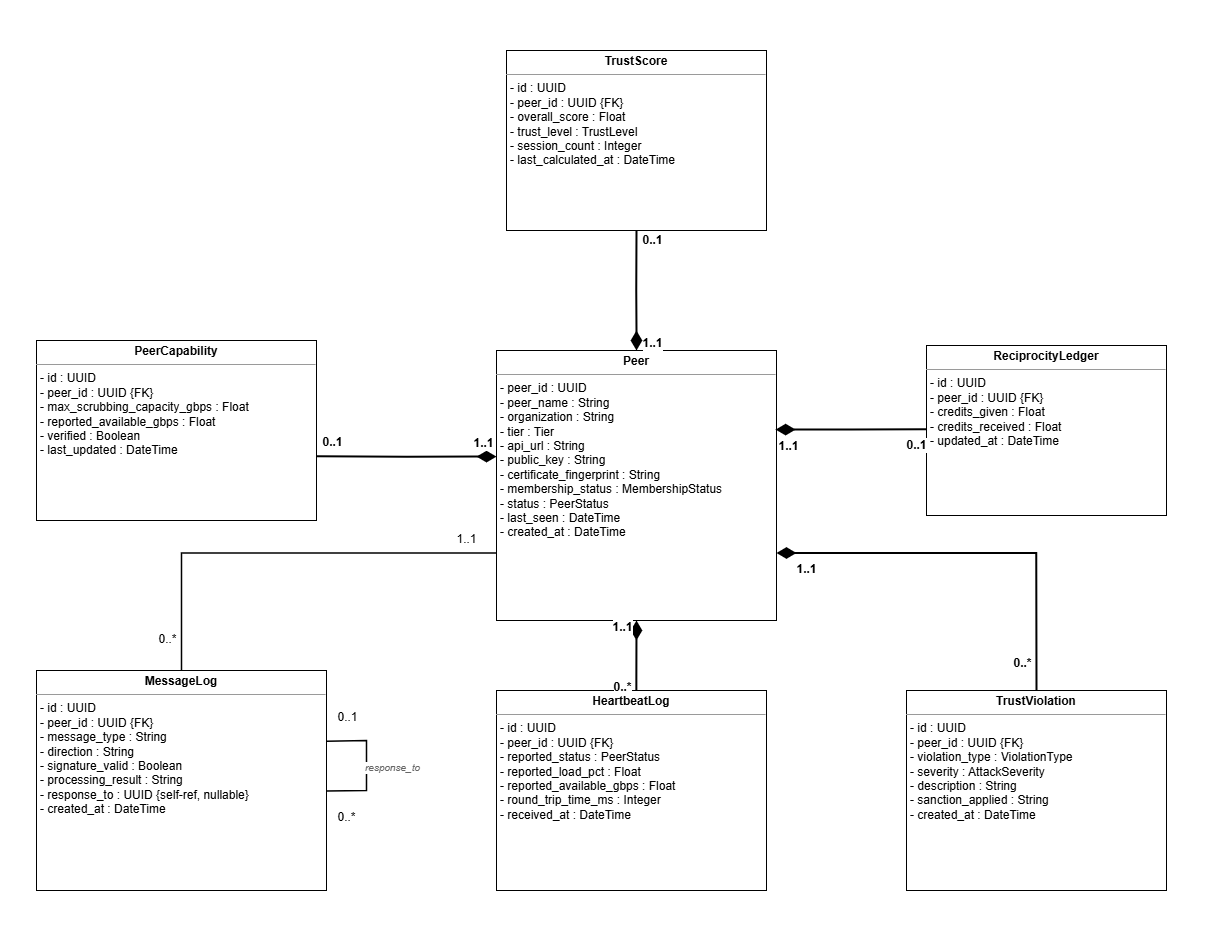

The diagram above was exported from draw.io. Its source (the exported page's mxGraphModel, read from the mxfile embedded in the PNG):
<mxGraphModel dx="2189" dy="1297" grid="1" gridSize="10" guides="1" tooltips="1" connect="1" arrows="1" fold="1" page="1" pageScale="1" pageWidth="827" pageHeight="1169" math="0" shadow="0">
  <root>
    <mxCell id="0" />
    <mxCell id="1" parent="0" />
    <mxCell id="c8dKsrNUiWeC58aT311_-1" parent="1" style="verticalAlign=top;align=left;overflow=fill;fontSize=12;fontFamily=Helvetica;html=1;fillColor=#FFFFFF;strokeColor=#000000;" value="&lt;p style=&quot;margin:0px;margin-top:4px;text-align:center;&quot;&gt;&lt;b&gt;Peer&lt;/b&gt;&lt;/p&gt;&lt;hr size=&quot;1&quot;/&gt;&lt;p style=&quot;margin:0px;margin-left:4px;&quot;&gt;- peer_id : UUID&lt;br/&gt;- peer_name : String&lt;br/&gt;- organization : String&lt;br/&gt;- tier : Tier&lt;br/&gt;- api_url : String&lt;br/&gt;- public_key : String&lt;br/&gt;- certificate_fingerprint : String&lt;br/&gt;- membership_status : MembershipStatus&lt;br/&gt;- status : PeerStatus&lt;br/&gt;- last_seen : DateTime&lt;br/&gt;- created_at : DateTime&lt;/p&gt;" vertex="1">
      <mxGeometry height="270" width="280" x="790" y="390" as="geometry" />
    </mxCell>
    <mxCell id="c8dKsrNUiWeC58aT311_-2" parent="1" style="verticalAlign=top;align=left;overflow=fill;fontSize=12;fontFamily=Helvetica;html=1;fillColor=#FFFFFF;strokeColor=#000000;" value="&lt;p style=&quot;margin:0px;margin-top:4px;text-align:center;&quot;&gt;&lt;b&gt;TrustScore&lt;/b&gt;&lt;/p&gt;&lt;hr size=&quot;1&quot;/&gt;&lt;p style=&quot;margin:0px;margin-left:4px;&quot;&gt;- id : UUID&lt;br/&gt;- peer_id : UUID {FK}&lt;br/&gt;- overall_score : Float&lt;br/&gt;- trust_level : TrustLevel&lt;br/&gt;- session_count : Integer&lt;br/&gt;- last_calculated_at : DateTime&lt;/p&gt;" vertex="1">
      <mxGeometry height="180" width="260" x="800" y="90" as="geometry" />
    </mxCell>
    <mxCell id="c8dKsrNUiWeC58aT311_-3" parent="1" style="verticalAlign=top;align=left;overflow=fill;fontSize=12;fontFamily=Helvetica;html=1;fillColor=#FFFFFF;strokeColor=#000000;" value="&lt;p style=&quot;margin:0px;margin-top:4px;text-align:center;&quot;&gt;&lt;b&gt;ReciprocityLedger&lt;/b&gt;&lt;/p&gt;&lt;hr size=&quot;1&quot;/&gt;&lt;p style=&quot;margin:0px;margin-left:4px;&quot;&gt;- id : UUID&lt;br/&gt;- peer_id : UUID {FK}&lt;br/&gt;- credits_given : Float&lt;br/&gt;- credits_received : Float&lt;br/&gt;- updated_at : DateTime&lt;/p&gt;" vertex="1">
      <mxGeometry height="170" width="240" x="1220" y="385" as="geometry" />
    </mxCell>
    <mxCell id="c8dKsrNUiWeC58aT311_-4" parent="1" style="verticalAlign=top;align=left;overflow=fill;fontSize=12;fontFamily=Helvetica;html=1;fillColor=#FFFFFF;strokeColor=#000000;" value="&lt;p style=&quot;margin:0px;margin-top:4px;text-align:center;&quot;&gt;&lt;b&gt;TrustViolation&lt;/b&gt;&lt;/p&gt;&lt;hr size=&quot;1&quot;/&gt;&lt;p style=&quot;margin:0px;margin-left:4px;&quot;&gt;- id : UUID&lt;br/&gt;- peer_id : UUID {FK}&lt;br/&gt;- violation_type : ViolationType&lt;br/&gt;- severity : AttackSeverity&lt;br/&gt;- description : String&lt;br/&gt;- sanction_applied : String&lt;br/&gt;- created_at : DateTime&lt;/p&gt;" vertex="1">
      <mxGeometry height="200" width="260" x="1200" y="730" as="geometry" />
    </mxCell>
    <mxCell id="c8dKsrNUiWeC58aT311_-5" parent="1" style="verticalAlign=top;align=left;overflow=fill;fontSize=12;fontFamily=Helvetica;html=1;fillColor=#FFFFFF;strokeColor=#000000;" value="&lt;p style=&quot;margin:0px;margin-top:4px;text-align:center;&quot;&gt;&lt;b&gt;HeartbeatLog&lt;/b&gt;&lt;/p&gt;&lt;hr size=&quot;1&quot;/&gt;&lt;p style=&quot;margin:0px;margin-left:4px;&quot;&gt;- id : UUID&lt;br/&gt;- peer_id : UUID {FK}&lt;br/&gt;- reported_status : PeerStatus&lt;br/&gt;- reported_load_pct : Float&lt;br/&gt;- reported_available_gbps : Float&lt;br/&gt;- round_trip_time_ms : Integer&lt;br/&gt;- received_at : DateTime&lt;/p&gt;" vertex="1">
      <mxGeometry height="200" width="270" x="790" y="730" as="geometry" />
    </mxCell>
    <mxCell id="c8dKsrNUiWeC58aT311_-6" parent="1" style="verticalAlign=top;align=left;overflow=fill;fontSize=12;fontFamily=Helvetica;html=1;fillColor=#FFFFFF;strokeColor=#000000;" value="&lt;p style=&quot;margin:0px;margin-top:4px;text-align:center;&quot;&gt;&lt;b&gt;PeerCapability&lt;/b&gt;&lt;/p&gt;&lt;hr size=&quot;1&quot;/&gt;&lt;p style=&quot;margin:0px;margin-left:4px;&quot;&gt;- id : UUID&lt;br/&gt;- peer_id : UUID {FK}&lt;br/&gt;- max_scrubbing_capacity_gbps : Float&lt;br/&gt;- reported_available_gbps : Float&lt;br/&gt;- verified : Boolean&lt;br/&gt;- last_updated : DateTime&lt;/p&gt;" vertex="1">
      <mxGeometry height="180" width="280" x="330" y="380" as="geometry" />
    </mxCell>
    <mxCell id="c8dKsrNUiWeC58aT311_-7" parent="1" style="verticalAlign=top;align=left;overflow=fill;fontSize=12;fontFamily=Helvetica;html=1;fillColor=#FFFFFF;strokeColor=#000000;" value="&lt;p style=&quot;margin:0px;margin-top:4px;text-align:center;&quot;&gt;&lt;b&gt;MessageLog&lt;/b&gt;&lt;/p&gt;&lt;hr size=&quot;1&quot;/&gt;&lt;p style=&quot;margin:0px;margin-left:4px;&quot;&gt;- id : UUID&lt;br/&gt;- peer_id : UUID {FK}&lt;br/&gt;- message_type : String&lt;br/&gt;- direction : String&lt;br/&gt;- signature_valid : Boolean&lt;br/&gt;- processing_result : String&lt;br/&gt;- response_to : UUID {self-ref, nullable}&lt;br/&gt;- created_at : DateTime&lt;/p&gt;" vertex="1">
      <mxGeometry height="220" width="290" x="330" y="710" as="geometry" />
    </mxCell>
    <mxCell id="c8dKsrNUiWeC58aT311_-8" edge="1" parent="1" source="c8dKsrNUiWeC58aT311_-1" style="endArrow=none;endFill=0;startArrow=diamondThin;startFill=1;startSize=14;exitX=0.5;exitY=0;exitDx=0;exitDy=0;entryX=0.5;entryY=1;entryDx=0;entryDy=0;strokeWidth=2;edgeStyle=orthogonalEdgeStyle;rounded=0;curved=0;" target="c8dKsrNUiWeC58aT311_-2">
      <mxGeometry relative="1" as="geometry">
        <Array as="points">
          <mxPoint x="930" y="330" />
          <mxPoint x="930" y="330" />
        </Array>
      </mxGeometry>
    </mxCell>
    <mxCell id="c8dKsrNUiWeC58aT311_-9" connectable="0" parent="c8dKsrNUiWeC58aT311_-8" style="edgeLabel;html=1;align=center;verticalAlign=middle;resizable=0;points=[];fontSize=12;fontStyle=1;" value="1..1" vertex="1">
      <mxGeometry relative="1" x="-0.85" y="-15" as="geometry">
        <mxPoint as="offset" />
      </mxGeometry>
    </mxCell>
    <mxCell id="c8dKsrNUiWeC58aT311_-10" connectable="0" parent="c8dKsrNUiWeC58aT311_-8" style="edgeLabel;html=1;align=center;verticalAlign=middle;resizable=0;points=[];fontSize=12;fontStyle=1;" value="0..1" vertex="1">
      <mxGeometry relative="1" x="0.85" y="-15" as="geometry">
        <mxPoint as="offset" />
      </mxGeometry>
    </mxCell>
    <mxCell id="c8dKsrNUiWeC58aT311_-11" edge="1" parent="1" source="c8dKsrNUiWeC58aT311_-1" style="endArrow=none;endFill=0;startArrow=diamondThin;startFill=1;startSize=14;exitX=0.997;exitY=0.293;exitDx=0;exitDy=0;entryX=0.002;entryY=0.492;entryDx=0;entryDy=0;strokeWidth=2;rounded=0;exitPerimeter=0;edgeStyle=orthogonalEdgeStyle;entryPerimeter=0;" target="c8dKsrNUiWeC58aT311_-3">
      <mxGeometry relative="1" as="geometry" />
    </mxCell>
    <mxCell id="c8dKsrNUiWeC58aT311_-12" connectable="0" parent="c8dKsrNUiWeC58aT311_-11" style="edgeLabel;html=1;align=center;verticalAlign=middle;resizable=0;points=[];fontSize=12;fontStyle=1;" value="1..1" vertex="1">
      <mxGeometry relative="1" x="-0.85" y="-15" as="geometry">
        <mxPoint as="offset" />
      </mxGeometry>
    </mxCell>
    <mxCell id="c8dKsrNUiWeC58aT311_-13" connectable="0" parent="c8dKsrNUiWeC58aT311_-11" style="edgeLabel;html=1;align=center;verticalAlign=middle;resizable=0;points=[];fontSize=12;fontStyle=1;" value="0..1" vertex="1">
      <mxGeometry relative="1" x="0.85" y="-15" as="geometry">
        <mxPoint as="offset" />
      </mxGeometry>
    </mxCell>
    <mxCell id="c8dKsrNUiWeC58aT311_-14" edge="1" parent="1" source="c8dKsrNUiWeC58aT311_-1" style="endArrow=none;endFill=0;startArrow=diamondThin;startFill=1;startSize=14;exitX=1;exitY=0.75;exitDx=0;exitDy=0;entryX=0.5;entryY=0;entryDx=0;entryDy=0;strokeWidth=2;edgeStyle=orthogonalEdgeStyle;rounded=0;curved=0;" target="c8dKsrNUiWeC58aT311_-4">
      <mxGeometry relative="1" as="geometry" />
    </mxCell>
    <mxCell id="c8dKsrNUiWeC58aT311_-15" connectable="0" parent="c8dKsrNUiWeC58aT311_-14" style="edgeLabel;html=1;align=center;verticalAlign=middle;resizable=0;points=[];fontSize=12;fontStyle=1;" value="1..1" vertex="1">
      <mxGeometry relative="1" x="-0.85" y="-15" as="geometry">
        <mxPoint as="offset" />
      </mxGeometry>
    </mxCell>
    <mxCell id="c8dKsrNUiWeC58aT311_-16" connectable="0" parent="c8dKsrNUiWeC58aT311_-14" style="edgeLabel;html=1;align=center;verticalAlign=middle;resizable=0;points=[];fontSize=12;fontStyle=1;" value="0..*" vertex="1">
      <mxGeometry relative="1" x="0.85" y="-15" as="geometry">
        <mxPoint as="offset" />
      </mxGeometry>
    </mxCell>
    <mxCell id="c8dKsrNUiWeC58aT311_-17" edge="1" parent="1" source="c8dKsrNUiWeC58aT311_-1" style="endArrow=none;endFill=0;startArrow=diamondThin;startFill=1;startSize=14;exitX=0.5;exitY=1;exitDx=0;exitDy=0;entryX=0.518;entryY=0.003;entryDx=0;entryDy=0;strokeWidth=2;edgeStyle=orthogonalEdgeStyle;rounded=0;curved=0;entryPerimeter=0;" target="c8dKsrNUiWeC58aT311_-5">
      <mxGeometry relative="1" as="geometry">
        <Array as="points">
          <mxPoint x="930" y="720" />
          <mxPoint x="930" y="720" />
        </Array>
      </mxGeometry>
    </mxCell>
    <mxCell id="c8dKsrNUiWeC58aT311_-18" connectable="0" parent="c8dKsrNUiWeC58aT311_-17" style="edgeLabel;html=1;align=center;verticalAlign=middle;resizable=0;points=[];fontSize=12;fontStyle=1;" value="1..1" vertex="1">
      <mxGeometry relative="1" x="-0.85" y="-15" as="geometry">
        <mxPoint as="offset" />
      </mxGeometry>
    </mxCell>
    <mxCell id="c8dKsrNUiWeC58aT311_-19" connectable="0" parent="c8dKsrNUiWeC58aT311_-17" style="edgeLabel;html=1;align=center;verticalAlign=middle;resizable=0;points=[];fontSize=12;fontStyle=1;" value="0..*" vertex="1">
      <mxGeometry relative="1" x="0.85" y="-15" as="geometry">
        <mxPoint as="offset" />
      </mxGeometry>
    </mxCell>
    <mxCell id="c8dKsrNUiWeC58aT311_-20" edge="1" parent="1" source="c8dKsrNUiWeC58aT311_-1" style="endArrow=none;endFill=0;startArrow=diamondThin;startFill=1;startSize=14;entryX=1.001;entryY=0.643;entryDx=0;entryDy=0;strokeWidth=2;exitX=0;exitY=0.393;exitDx=0;exitDy=0;exitPerimeter=0;edgeStyle=orthogonalEdgeStyle;rounded=0;curved=0;entryPerimeter=0;" target="c8dKsrNUiWeC58aT311_-6">
      <mxGeometry relative="1" as="geometry" />
    </mxCell>
    <mxCell id="c8dKsrNUiWeC58aT311_-21" connectable="0" parent="c8dKsrNUiWeC58aT311_-20" style="edgeLabel;html=1;align=center;verticalAlign=middle;resizable=0;points=[];fontSize=12;fontStyle=1;" value="1..1" vertex="1">
      <mxGeometry relative="1" x="-0.85" y="-15" as="geometry">
        <mxPoint as="offset" />
      </mxGeometry>
    </mxCell>
    <mxCell id="c8dKsrNUiWeC58aT311_-22" connectable="0" parent="c8dKsrNUiWeC58aT311_-20" style="edgeLabel;html=1;align=center;verticalAlign=middle;resizable=0;points=[];fontSize=12;fontStyle=1;" value="0..1" vertex="1">
      <mxGeometry relative="1" x="0.85" y="-15" as="geometry">
        <mxPoint as="offset" />
      </mxGeometry>
    </mxCell>
    <mxCell id="c8dKsrNUiWeC58aT311_-23" edge="1" parent="1" source="c8dKsrNUiWeC58aT311_-1" style="endArrow=none;endFill=0;startArrow=none;startFill=0;strokeWidth=1.5;exitX=0;exitY=0.75;exitDx=0;exitDy=0;entryX=0.5;entryY=0;entryDx=0;entryDy=0;rounded=0;edgeStyle=orthogonalEdgeStyle;" target="c8dKsrNUiWeC58aT311_-7">
      <mxGeometry relative="1" as="geometry" />
    </mxCell>
    <mxCell id="c8dKsrNUiWeC58aT311_-24" connectable="0" parent="c8dKsrNUiWeC58aT311_-23" style="edgeLabel;html=1;align=center;verticalAlign=middle;resizable=0;points=[];fontSize=12;" value="1..1" vertex="1">
      <mxGeometry relative="1" x="-0.85" y="-15" as="geometry">
        <mxPoint as="offset" />
      </mxGeometry>
    </mxCell>
    <mxCell id="c8dKsrNUiWeC58aT311_-25" connectable="0" parent="c8dKsrNUiWeC58aT311_-23" style="edgeLabel;html=1;align=center;verticalAlign=middle;resizable=0;points=[];fontSize=12;" value="0..*" vertex="1">
      <mxGeometry relative="1" x="0.85" y="-15" as="geometry">
        <mxPoint as="offset" />
      </mxGeometry>
    </mxCell>
    <mxCell id="c8dKsrNUiWeC58aT311_-26" edge="1" parent="1" source="c8dKsrNUiWeC58aT311_-7" style="endArrow=none;endFill=0;startArrow=none;startFill=0;strokeWidth=1.5;curved=0;rounded=0;exitX=1;exitY=0.322;exitDx=0;exitDy=0;exitPerimeter=0;entryX=0.999;entryY=0.548;entryDx=0;entryDy=0;entryPerimeter=0;" target="c8dKsrNUiWeC58aT311_-7">
      <mxGeometry relative="1" as="geometry">
        <Array as="points">
          <mxPoint x="660" y="780" />
          <mxPoint x="660" y="830" />
        </Array>
      </mxGeometry>
    </mxCell>
    <mxCell id="c8dKsrNUiWeC58aT311_-27" connectable="0" parent="c8dKsrNUiWeC58aT311_-26" style="edgeLabel;html=1;align=center;verticalAlign=middle;resizable=0;points=[];fontSize=12;" value="0..1" vertex="1">
      <mxGeometry relative="1" x="-0.7" y="25" as="geometry">
        <mxPoint as="offset" />
      </mxGeometry>
    </mxCell>
    <mxCell id="c8dKsrNUiWeC58aT311_-28" connectable="0" parent="c8dKsrNUiWeC58aT311_-26" style="edgeLabel;html=1;align=center;verticalAlign=middle;resizable=0;points=[];fontSize=12;" value="0..*" vertex="1">
      <mxGeometry relative="1" x="0.7" y="25" as="geometry">
        <mxPoint as="offset" />
      </mxGeometry>
    </mxCell>
    <mxCell id="c8dKsrNUiWeC58aT311_-29" connectable="0" parent="c8dKsrNUiWeC58aT311_-26" style="edgeLabel;html=1;align=center;verticalAlign=middle;resizable=0;points=[];fontSize=10;fontStyle=2;fontColor=#666666;" value="response_to" vertex="1">
      <mxGeometry relative="1" y="25" as="geometry">
        <mxPoint as="offset" />
      </mxGeometry>
    </mxCell>
    <mxCell id="7lffnhINNrIOelmvuG2E-3" parent="1" style="rounded=0;whiteSpace=wrap;html=1;fillColor=none;strokeColor=none;" value="" vertex="1">
      <mxGeometry height="940" width="1206" x="294" y="40" as="geometry" />
    </mxCell>
  </root>
</mxGraphModel>